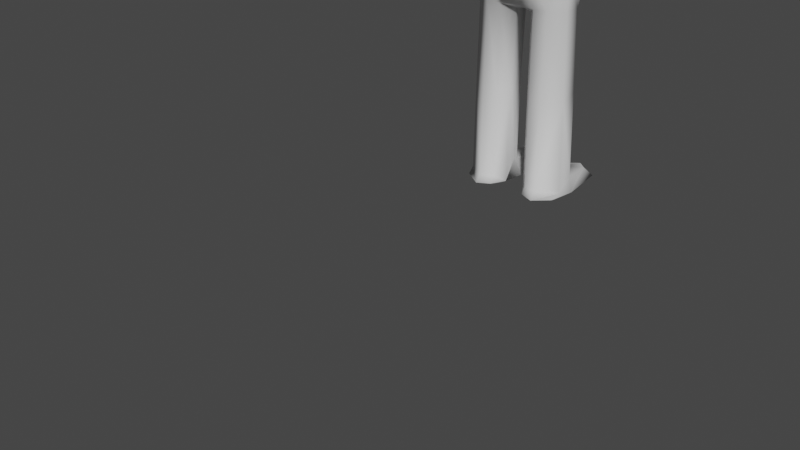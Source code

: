 # Source: flying_pajama_man.blend  (saved by Blender 2.92.15; exported with 4.5.12 LTS)
import bpy
from mathutils import Matrix  # noqa: F401  (used for matrix-valued properties, if any)

bpy.ops.wm.read_factory_settings(use_empty=True)
scene = bpy.context.scene
scene.name = 'Scene'

# ---- collections
col_collection = bpy.data.collections.new('Collection'); scene.collection.children.link(col_collection)

# ---- world
world_world = bpy.data.worlds.new('World'); scene.world = world_world
world_world.use_nodes = True; world_world.node_tree.nodes.clear()
_N = world_world.node_tree.nodes; _L = world_world.node_tree.links
n0 = _N.new('ShaderNodeOutputWorld'); n0.name = 'World Output'; n0.location = (300, 300)
n1 = _N.new('ShaderNodeBackground'); n1.name = 'Background'; n1.location = (10, 300)
n1.inputs[0].default_value = (0.05088, 0.05088, 0.05088, 1.0)
_L.new(n1.outputs[0], n0.inputs[0])
n0.is_active_output = True
world_world.color = (0.05088, 0.05088, 0.05088)
world_world.use_sun_shadow = False
world_world.sun_shadow_jitter_overblur = 0.0

# ---- meshes
me_mesh = bpy.data.meshes.new('Mesh')
me_mesh.from_pydata([(0.9236, 0.009561, 1.287), (0.9398, -0.03588, 1.222), (0.9407, 0.01949, 1.218), (0.873, -0.02568, 1.199), (0.8414, -0.03235, 1.271), (0.8344, 0.01449, 1.306), (0.7125, -0.02786, 1.277), (0.7077, 0.00993, 1.278), (0.7222, 0.02168, 1.224), (0.7087, 0.007867, 1.197), (0.7146, -0.02508, 1.197), (0.7264, -0.03987, 1.223), (0.4788, -0.03031, 1.167), (0.4868, -0.06808, 1.224), (0.473, 0.03143, 1.166), (0.4903, -0.05977, 1.27), (0.492, -0.02576, 1.306), (0.4893, 0.02684, 1.306), (0.2282, 0.07886, 1.219), (0.2529, -0.02829, 1.167), (0.2485, -0.06717, 1.225), (0.18, -0.05641, 1.173), (0.2418, -0.06033, 1.276), (0.07665, -0.01508, 1.329), (0.07468, 0.02846, 1.319), (0.229, 0.05587, 1.277), (0.05195, -0.05888, 1.334), (0.03585, -0.03683, 1.383), (0.05757, -0.01063, 1.382), (0.07013, 0.1067, 1.387), (0.01875, 0.02891, 1.37), (0.03167, -0.02164, 0.6767), (0.0682, -0.06853, 0.6998), (0.06275, -0.1522, 1.15), (0.03591, -0.1367, 1.264), (0.07423, 0.186, 1.447), (0.1247, 0.1351, 1.445), (0.1249, 0.0596, 1.426), (0.1876, 0.09175, 1.571), (0.1018, 0.1916, 1.58), (0.09985, 0.1914, 1.643), (0.1046, 0.1625, 1.697), (0.06934, 0.1291, 1.745), (0.1072, 0.05411, 1.762), (0.1095, -0.05514, 1.758), (0.1005, -0.133, 1.725), (0.08961, -0.1855, 1.663), (0.09057, -0.1916, 1.566), (0.13, -0.1384, 1.522), (0.08324, -0.1163, 1.458), (0.1831, -0.01178, 1.515), (0.1904, 0.08367, 1.645), (0.1757, 0.05556, 1.694), (0.1746, -0.058, 1.691), (0.2083, -0.00761, 1.615), (0.179, -0.1106, 1.613), (0.1558, -0.08914, 1.507), (0.05491, -0.1469, 1.463), (0.1142, -0.07299, 1.288), (0.1393, -0.09239, 1.223), (0.115, -0.1301, 1.15), (0.1701, -0.08634, 1.025), (0.1551, -0.09773, 0.8801), (0.1059, -0.1239, 0.7875), (0.03551, 0.002553, 0.3781), (0.2171, 0.009745, 0.8265), (0.1996, -0.06118, 0.8308), (0.1962, -0.03955, 0.9213), (0.1868, 0.01974, 0.932), (0.1824, -0.004298, 1.042), (0.1768, 0.03939, 1.037), (0.1881, -0.04798, 1.047), (0.1009, 0.09067, 1.201), (0.1268, 0.09108, 1.088), (0.1032, 0.1043, 0.9361), (0.1046, 0.1278, 0.8251), (0.1776, 0.08019, 0.8239), (0.04853, 0.05382, 0.3779), (0.1162, 0.05323, 0.7029), (0.1809, 0.03533, 0.7016), (0.05159, 0.07114, 0.7043), (0.1248, 0.07704, 0.08056), (0.06605, 0.08301, 0.05815), (0.122, 0.2428, 0.0365), (0.06407, 0.2079, 0.03434), (0.1229, 0.266, 0.008294), (0.1266, 0.22, -0.00529), (0.07253, 0.1757, -0.005925), (0.1208, -0.0042, -0.01408), (0.06227, -0.007158, -0.00928), (0.1224, -0.1007, 0.003587), (0.0712, -0.08248, 0.007608), (0.1213, -0.07885, 0.03231), (0.07046, -0.06216, 0.0328), (0.1248, -0.06918, 0.7066), (0.1811, -0.03165, 0.7074), (0.1943, -0.02466, 0.02559), (0.1105, 0.09011, 0.3917), (0.1741, 0.079, 0.05409), (0.0393, 0.02636, 0.08419), (0.03911, -0.02586, 0.009194), (0.1856, -0.06017, 0.009332), (0.1758, -0.009071, -0.007664), (0.2057, 0.04725, 0.009021), (0.1814, 0.2377, 0.003848), (0.1485, 0.2221, 0.03388), (0.02626, 0.05641, 0.008904), (0.05833, 0.2835, 0.00753), (0.238, 0.03624, 1.169), (0.5037, 0.0694, 1.226), (0.4893, 0.06238, 1.277), (0.8651, 0.008127, 1.193), (0.0, 0.1158, 1.371), (0.0, 0.0229, 1.337), (0.0, 0.0845, 1.265), (0.0, 0.1287, 1.129), (0.0, 0.1307, 0.9273), (0.0, 0.1456, 0.843), (0.0, 0.1325, 0.7488), (0.0, 0.08147, 0.6832), (0.0, 0.04497, 0.6737), (0.0, -0.06337, 0.7038), (0.0, -0.1472, 0.7792), (0.0, -0.136, 1.016), (0.0, -0.1612, 1.189), (0.0, -0.126, 1.282), (0.0, 0.1929, 1.424), (0.0, 0.2184, 1.525), (0.0, 0.1161, 1.77), (0.0, 0.1902, 1.707), (0.0, 0.2239, 1.63), (0.0, 0.0005114, 1.795), (0.0, -0.1134, 1.768), (0.0, -0.1853, 1.704), (0.0, -0.2195, 1.62), (0.0, -0.1797, 1.46), (0.0, -0.05813, 1.381), (0.0, 0.02891, 1.36), (0.0, -0.07373, 1.34), (0.2371, 0.02783, 1.314), (0.2429, -0.01935, 1.32), (0.1775, 0.05719, 0.3901), (0.1883, -0.02786, 0.3783), (0.1229, -0.07433, 0.374), (0.06938, -0.0652, 0.3772), (0.03508, -0.02358, 0.3779), (0.04289, 0.184, 1.502), (0.0, 0.216, 1.578), (0.0, 0.2567, 1.502), (0.0, 0.1944, 1.486)], [], [(38, 50, 37, 36), (4, 11, 1), (105, 104, 86, 85), (111, 3, 10, 9), (11, 6, 15, 13), (19, 20, 21), (50, 54, 55, 56), (44, 131, 132, 45), (74, 116, 115), (118, 80, 119), (120, 31, 121), (71, 61, 62, 67), (94, 95, 66, 63), (60, 33, 123, 61), (39, 38, 36, 35), (55, 54, 53), (74, 75, 117, 116), (55, 48, 56), (12, 19, 108, 14), (40, 51, 38, 39), (79, 78, 75, 76), (73, 70, 74), (138, 26, 27, 136), (109, 8, 9, 14), (121, 32, 63, 122), (43, 131, 44), (115, 72, 73, 74), (110, 25, 139, 17), (23, 26, 34, 58), (90, 88, 102, 101), (9, 10, 12, 14), (7, 17, 16, 6), (47, 46, 133, 134), (59, 34, 33, 60), (110, 7, 8, 109), (96, 92, 90, 101), (58, 34, 59), (76, 75, 74, 68), (94, 63, 32), (140, 23, 58, 22), (5, 7, 6, 4), (67, 68, 70, 69), (59, 20, 22, 58), (19, 69, 70, 108), (47, 57, 49, 48), (85, 86, 87, 107), (18, 109, 14, 108), (47, 48, 55, 46), (88, 89, 87), (11, 13, 12, 10), (88, 90, 91, 89), (32, 31, 145, 144), (94, 32, 144, 143), (94, 143, 142, 95), (142, 141, 79, 95), (97, 78, 79, 141), (31, 64, 145), (80, 78, 97, 77), (104, 103, 102), (93, 100, 91), (28, 27, 26, 23), (100, 89, 91), (107, 89, 106), (45, 46, 55, 53), (65, 79, 76), (101, 102, 103, 96), (65, 76, 68), (68, 74, 70), (21, 71, 69, 19), (72, 108, 73), (67, 62, 66), (128, 131, 43, 42), (60, 21, 59), (54, 50, 38, 51), (79, 65, 66, 95), (25, 72, 114, 24), (24, 114, 113), (29, 37, 28), (49, 57, 27), (99, 106, 89, 100), (73, 108, 70), (20, 59, 21), (21, 60, 61, 71), (92, 93, 91, 90), (126, 35, 29, 112), (28, 37, 49), (81, 98, 105, 83), (65, 68, 67, 66), (5, 8, 7), (110, 109, 18, 25), (140, 139, 24, 23), (11, 10, 3), (123, 122, 63, 62), (8, 2, 111), (6, 16, 15), (129, 41, 40, 130), (25, 18, 72), (18, 108, 72), (2, 1, 3, 111), (52, 53, 54, 51), (130, 40, 39, 127), (35, 36, 29), (15, 22, 20, 13), (13, 20, 19, 12), (42, 41, 129), (42, 129, 128), (52, 41, 42, 43), (112, 28, 30), (114, 72, 115), (34, 124, 33), (0, 5, 4, 1), (66, 62, 63), (103, 105, 98), (45, 132, 133, 46), (105, 85, 83), (47, 134, 135, 57), (84, 107, 82), (107, 106, 82), (39, 35, 126, 127), (124, 123, 33), (2, 0, 1), (3, 1, 11), (52, 43, 44, 53), (28, 49, 27), (113, 137, 30), (120, 80, 31), (56, 48, 49), (37, 50, 56), (75, 80, 118, 117), (51, 40, 41, 52), (83, 84, 82, 81), (107, 84, 83, 85), (61, 123, 62), (64, 77, 82, 99), (77, 97, 81, 82), (87, 86, 88), (97, 141, 98, 81), (78, 80, 75), (103, 98, 96), (104, 105, 103), (99, 82, 106), (107, 87, 89), (22, 15, 16, 140), (113, 23, 24), (8, 111, 9), (7, 110, 17), (5, 0, 2), (5, 2, 8), (4, 6, 11), (69, 71, 67), (36, 37, 29), (53, 44, 45), (112, 29, 28), (17, 139, 140, 16), (93, 144, 145, 100), (86, 104, 88), (104, 102, 88), (98, 141, 142, 96), (57, 135, 136, 27), (125, 34, 26, 138), (34, 125, 124), (31, 32, 121), (80, 120, 119), (30, 137, 112), (139, 25, 24), (23, 113, 30, 28), (143, 144, 93, 92), (142, 143, 92, 96), (31, 80, 77, 64), (145, 64, 99, 100), (49, 37, 56), (148, 146, 147), (146, 148, 149)])
me_mesh.polygons.foreach_set('use_smooth', [True] * 173)
_uv = me_mesh.uv_layers.new(name='UVMap')
_uv.uv.foreach_set('vector', [0.0, 0.0, 0.0, 0.0, 0.0, 0.0, 0.0, 0.0, 0.0, 0.0, 0.0, 0.0, 0.0, 0.0, 0.0, 0.0, 0.0, 0.0, 0.0, 0.0, 0.0, 0.0, 0.0, 0.0, 0.0, 0.0, 0.0, 0.0, 0.0, 0.0, 0.0, 0.0, 0.0, 0.0, 0.0, 0.0, 0.0, 0.0, 0.0, 0.0, 0.0, 0.0, 0.0, 0.0, 0.0, 0.0, 0.0, 0.0, 0.0, 0.0, 0.0, 0.0, 0.0, 0.0, 0.0, 0.0, 0.0, 0.0, 0.0, 0.0, 0.0, 0.0, 0.0, 0.0, 0.0, 0.0, 0.0, 0.0, 0.0, 0.0, 0.0, 0.0, 0.0, 0.0, 0.0, 0.0, 0.0, 0.0, 0.0, 0.0, 0.0, 0.0, 0.0, 0.0, 0.0, 0.0, 0.0, 0.0, 0.0, 0.0, 0.0, 0.0, 0.0, 0.0, 0.0, 0.0, 0.0, 0.0, 0.0, 0.0, 0.0, 0.0, 0.0, 0.0, 0.0, 0.0, 0.0, 0.0, 0.0, 0.0, 0.0, 0.0, 0.0, 0.0, 0.0, 0.0, 0.0, 0.0, 0.0, 0.0, 0.0, 0.0, 0.0, 0.0, 0.0, 0.0, 0.0, 0.0, 0.0, 0.0, 0.0, 0.0, 0.0, 0.0, 0.0, 0.0, 0.0, 0.0, 0.0, 0.0, 0.0, 0.0, 0.0, 0.0, 0.0, 0.0, 0.0, 0.0, 0.0, 0.0, 0.0, 0.0, 0.0, 0.0, 0.0, 0.0, 0.0, 0.0, 0.0, 0.0, 0.0, 0.0, 0.0, 0.0, 0.0, 0.0, 0.0, 0.0, 0.0, 0.0, 0.0, 0.0, 0.0, 0.0, 0.0, 0.0, 0.0, 0.0, 0.0, 0.0, 0.0, 0.0, 0.0, 0.0, 0.0, 0.0, 0.0, 0.0, 0.0, 0.0, 0.0, 0.0, 0.0, 0.0, 0.0, 0.0, 0.0, 0.0, 0.0, 0.0, 0.0, 0.0, 0.0, 0.0, 0.0, 0.0, 0.0, 0.0, 0.0, 0.0, 0.0, 0.0, 0.0, 0.0, 0.0, 0.0, 0.0, 0.0, 0.0, 0.0, 0.0, 0.0, 0.0, 0.0, 0.0, 0.0, 0.0, 0.0, 0.0, 0.0, 0.0, 0.0, 0.0, 0.0, 0.0, 0.0, 0.0, 0.0, 0.0, 0.0, 0.0, 0.0, 0.0, 0.0, 0.0, 0.0, 0.0, 0.0, 0.0, 0.0, 0.0, 0.0, 0.0, 0.0, 0.0, 0.0, 0.0, 0.0, 0.0, 0.0, 0.0, 0.0, 0.0, 0.0, 0.0, 0.0, 0.0, 0.0, 0.0, 0.0, 0.0, 0.0, 0.0, 0.0, 0.0, 0.0, 0.0, 0.0, 0.0, 0.0, 0.0, 0.0, 0.0, 0.0, 0.0, 0.0, 0.0, 0.0, 0.0, 0.0, 0.0, 0.0, 0.0, 0.0, 0.0, 0.0, 0.0, 0.0, 0.0, 0.0, 0.0, 0.0, 0.0, 0.0, 0.0, 0.0, 0.0, 0.0, 0.0, 0.0, 0.0, 0.0, 0.0, 0.0, 0.0, 0.0, 0.0, 0.0, 0.0, 0.0, 0.0, 0.0, 0.0, 0.0, 0.0, 0.0, 0.0, 0.0, 0.0, 0.0, 0.0, 0.0, 0.0, 0.0, 0.0, 0.0, 0.0, 0.0, 0.0, 0.0, 0.0, 0.0, 0.0, 0.0, 0.0, 0.0, 0.0, 0.0, 0.0, 0.0, 0.0, 0.0, 0.0, 0.0, 0.0, 0.0, 0.0, 0.0, 0.0, 0.0, 0.0, 0.0, 0.0, 0.0, 0.0, 0.0, 0.0, 0.0, 0.0, 0.0, 0.0, 0.0, 0.0, 0.0, 0.0, 0.0, 0.0, 0.0, 0.0, 0.0, 0.0, 0.0, 0.0, 0.0, 0.0, 0.0, 0.0, 0.0, 0.0, 0.0, 0.0, 0.0, 0.0, 0.0, 0.0, 0.0, 0.0, 0.0, 0.0, 0.0, 0.0, 0.0, 0.0, 0.0, 0.0, 0.0, 0.0, 0.0, 0.0, 0.0, 0.0, 0.0, 0.0, 0.0, 0.0, 0.0, 0.0, 0.0, 0.0, 0.0, 0.0, 0.0, 0.0, 0.0, 0.0, 0.0, 0.0, 0.0, 0.0, 0.0, 0.0, 0.0, 0.0, 0.0, 0.0, 0.0, 0.0, 0.0, 0.0, 0.0, 0.0, 0.0, 0.0, 0.0, 0.0, 0.0, 0.0, 0.0, 0.0, 0.0, 0.0, 0.0, 0.0, 0.0, 0.0, 0.0, 0.0, 0.0, 0.0, 0.0, 0.0, 0.0, 0.0, 0.0, 0.0, 0.0, 0.0, 0.0, 0.0, 0.0, 0.0, 0.0, 0.0, 0.0, 0.0, 0.0, 0.0, 0.0, 0.0, 0.0, 0.0, 0.0, 0.0, 0.0, 0.0, 0.0, 0.0, 0.0, 0.0, 0.0, 0.0, 0.0, 0.0, 0.0, 0.0, 0.0, 0.0, 0.0, 0.0, 0.0, 0.0, 0.0, 0.0, 0.0, 0.0, 0.0, 0.0, 0.0, 0.0, 0.0, 0.0, 0.0, 0.0, 0.0, 0.0, 0.0, 0.0, 0.0, 0.0, 0.0, 0.0, 0.0, 0.0, 0.0, 0.0, 0.0, 0.0, 0.0, 0.0, 0.0, 0.0, 0.0, 0.0, 0.0, 0.0, 0.0, 0.0, 0.0, 0.0, 0.0, 0.0, 0.0, 0.0, 0.0, 0.0, 0.0, 0.0, 0.0, 0.0, 0.0, 0.0, 0.0, 0.0, 0.0, 0.0, 0.0, 0.0, 0.0, 0.0, 0.0, 0.0, 0.0, 0.0, 0.0, 0.0, 0.0, 0.0, 0.0, 0.0, 0.0, 0.0, 0.0, 0.0, 0.0, 0.0, 0.0, 0.0, 0.0, 0.0, 0.0, 0.0, 0.0, 0.0, 0.0, 0.0, 0.0, 0.0, 0.0, 0.0, 0.0, 0.0, 0.0, 0.0, 0.0, 0.0, 0.0, 0.0, 0.0, 0.0, 0.0, 0.0, 0.0, 0.0, 0.0, 0.0, 0.0, 0.0, 0.0, 0.0, 0.0, 0.0, 0.0, 0.0, 0.0, 0.0, 0.0, 0.0, 0.0, 0.0, 0.0, 0.0, 0.0, 0.0, 0.0, 0.0, 0.0, 0.0, 0.0, 0.0, 0.0, 0.0, 0.0, 0.0, 0.0, 0.0, 0.0, 0.0, 0.0, 0.0, 0.0, 0.0, 0.0, 0.0, 0.0, 0.0, 0.0, 0.0, 0.0, 0.0, 0.0, 0.0, 0.0, 0.0, 0.0, 0.0, 0.0, 0.0, 0.0, 0.0, 0.0, 0.0, 0.0, 0.0, 0.0, 0.0, 0.0, 0.0, 0.0, 0.0, 0.0, 0.0, 0.0, 0.0, 0.0, 0.0, 0.0, 0.0, 0.0, 0.0, 0.0, 0.0, 0.0, 0.0, 0.0, 0.0, 0.0, 0.0, 0.0, 0.0, 0.0, 0.0, 0.0, 0.0, 0.0, 0.0, 0.0, 0.0, 0.0, 0.0, 0.0, 0.0, 0.0, 0.0, 0.0, 0.0, 0.0, 0.0, 0.0, 0.0, 0.0, 0.0, 0.0, 0.0, 0.0, 0.0, 0.0, 0.0, 0.0, 0.0, 0.0, 0.0, 0.0, 0.0, 0.0, 0.0, 0.0, 0.0, 0.0, 0.0, 0.0, 0.0, 0.0, 0.0, 0.0, 0.0, 0.0, 0.0, 0.0, 0.0, 0.0, 0.0, 0.0, 0.0, 0.0, 0.0, 0.0, 0.0, 0.0, 0.0, 0.0, 0.0, 0.0, 0.0, 0.0, 0.0, 0.0, 0.0, 0.0, 0.0, 0.0, 0.0, 0.0, 0.0, 0.0, 0.0, 0.0, 0.0, 0.0, 0.0, 0.0, 0.0, 0.0, 0.0, 0.0, 0.0, 0.0, 0.0, 0.0, 0.0, 0.0, 0.0, 0.0, 0.0, 0.0, 0.0, 0.0, 0.0, 0.0, 0.0, 0.0, 0.0, 0.0, 0.0, 0.0, 0.0, 0.0, 0.0, 0.0, 0.0, 0.0, 0.0, 0.0, 0.0, 0.0, 0.0, 0.0, 0.0, 0.0, 0.0, 0.0, 0.0, 0.0, 0.0, 0.0, 0.0, 0.0, 0.0, 0.0, 0.0, 0.0, 0.0, 0.0, 0.0, 0.0, 0.0, 0.0, 0.0, 0.0, 0.0, 0.0, 0.0, 0.0, 0.0, 0.0, 0.0, 0.0, 0.0, 0.0, 0.0, 0.0, 0.0, 0.0, 0.0, 0.0, 0.0, 0.0, 0.0, 0.0, 0.0, 0.0, 0.0, 0.0, 0.0, 0.0, 0.0, 0.0, 0.0, 0.0, 0.0, 0.0, 0.0, 0.0, 0.0, 0.0, 0.0, 0.0, 0.0, 0.0, 0.0, 0.0, 0.0, 0.0, 0.0, 0.0, 0.0, 0.0, 0.0, 0.0, 0.0, 0.0, 0.0, 0.0, 0.0, 0.0, 0.0, 0.0, 0.0, 0.0, 0.0, 0.0, 0.0, 0.0, 0.0, 0.0, 0.0, 0.0, 0.0, 0.0, 0.0, 0.0, 0.0, 0.0, 0.0, 0.0, 0.0, 0.0, 0.0, 0.0, 0.0, 0.0, 0.0, 0.0, 0.0, 0.0, 0.0, 0.0, 0.0, 0.0, 0.0, 0.0, 0.0, 0.0, 0.0, 0.0, 0.0, 0.0, 0.0, 0.0, 0.0, 0.0, 0.0, 0.0, 0.0, 0.0, 0.0, 0.0, 0.0, 0.0, 0.0, 0.0, 0.0, 0.0, 0.0, 0.0, 0.0, 0.0, 0.0, 0.0, 0.0, 0.0, 0.0, 0.0, 0.0, 0.0, 0.0, 0.0, 0.0, 0.0, 0.0, 0.0, 0.0, 0.0, 0.0, 0.0, 0.0, 0.0, 0.0, 0.0, 0.0, 0.0, 0.0, 0.0, 0.0, 0.0, 0.0, 0.0, 0.0, 0.0, 0.0, 0.0, 0.0, 0.0, 0.0, 0.0, 0.0, 0.0, 0.0, 0.0, 0.0, 0.0, 0.0, 0.0, 0.0, 0.0, 0.0, 0.0, 0.0, 0.0, 0.0, 0.0, 0.0, 0.0, 0.0, 0.0, 0.0, 0.0, 0.0, 0.0, 0.0, 0.0, 0.0, 0.0, 0.0, 0.0, 0.0, 0.0, 0.0, 0.0, 0.0, 0.0, 0.0, 0.0, 0.0, 0.0, 0.0, 0.0, 0.0, 0.0, 0.0, 0.0, 0.0, 0.0, 0.0, 0.0, 0.0, 0.0, 0.0, 0.0, 0.0, 0.0, 0.0, 0.0, 0.0, 0.0, 0.0, 0.0, 0.0, 0.0, 0.0, 0.0, 0.0, 0.0, 0.0, 0.0, 0.0, 0.0, 0.0, 0.0, 0.0, 0.0, 0.0, 0.0, 0.0, 0.0, 0.0, 0.0, 0.0, 0.0, 0.0, 0.0, 0.0, 0.0, 0.0, 0.0, 0.0, 0.0, 0.0, 0.0, 0.0, 0.0, 0.0, 0.0, 0.0, 0.0, 0.0, 0.0, 0.0, 0.0, 0.0, 0.0, 0.0, 0.0, 0.0, 0.0, 0.0, 0.0, 0.0, 0.0, 0.0, 0.0, 0.0, 0.0, 0.0, 0.0, 0.0, 0.0, 0.0, 0.0, 0.0, 0.0, 0.0, 0.0, 0.0, 0.0, 0.0, 0.0, 0.0, 0.0, 0.0, 0.0, 0.0, 0.0, 0.0, 0.0, 0.0, 0.0, 0.0, 0.0, 0.0, 0.0, 0.0, 0.0, 0.0, 0.0, 0.0, 0.0, 0.0, 0.0, 0.0, 0.0, 0.0, 0.0, 0.0, 0.0, 0.0, 0.0, 0.0, 0.0, 0.0, 0.0, 0.0, 0.0, 0.0, 0.0, 0.0, 0.0, 0.0, 0.0, 0.0, 0.0, 0.0, 0.0, 0.0, 0.0, 0.0, 0.0, 0.0, 0.0, 0.0, 0.0, 0.0, 0.0, 0.0, 0.0, 0.0, 0.0, 0.0, 0.0, 0.0, 0.0, 0.0, 0.0, 0.0, 0.0, 0.0, 0.0, 0.0, 0.0, 0.0, 0.0, 0.0, 0.0, 0.0, 0.0, 0.0, 0.0, 0.0, 0.0, 0.0, 0.0, 0.0, 0.0, 0.0, 0.0, 0.0, 0.0, 0.0, 0.0, 0.0, 0.0, 0.5, 0.0, 0.8081, 0.3837, 0.5, 1.0, 0.8081, 0.3837, 0.5, 0.0, 0.0, 0.0])
_ca = me_mesh.color_attributes.new('Col', 'BYTE_COLOR', 'CORNER')
_ca.data.foreach_set('color', [0.3613, 0.1441, 0.04519, 1.0, 0.3419, 0.1384, 0.04374, 1.0, 0.3467, 0.1384, 0.04374, 1.0, 0.3564, 0.1441, 0.04519, 1.0, 0.3095, 0.1221, 0.0382, 1.0, 0.3613, 0.1441, 0.04519, 1.0, 0.3613, 0.1441, 0.04519, 1.0, 0.2346, 0.09531, 0.03071, 1.0, 0.2623, 0.107, 0.03434, 1.0, 0.2016, 0.08438, 0.02732, 1.0, 0.1845, 0.07619, 0.02416, 1.0, 0.3005, 0.1221, 0.0382, 1.0, 0.3613, 0.1441, 0.04519, 1.0, 0.3005, 0.1221, 0.0382, 1.0, 0.3005, 0.1221, 0.0382, 1.0, 0.04971, 0.1144, 1.0, 1.0, 0.04971, 0.1144, 1.0, 1.0, 0.2051, 0.2831, 0.7529, 1.0, 0.2122, 0.2874, 0.7529, 1.0, 0.2747, 0.3564, 0.6724, 1.0, 0.2086, 0.2874, 0.7529, 1.0, 0.2747, 0.3564, 0.6724, 1.0, 0.3419, 0.1384, 0.04374, 1.0, 0.2016, 0.08022, 0.02732, 1.0, 0.2016, 0.08022, 0.02732, 1.0, 0.3185, 0.1301, 0.04092, 1.0, 0.3663, 0.147, 0.04519, 1.0, 0.3613, 0.1441, 0.04519, 1.0, 0.3663, 0.147, 0.04519, 1.0, 0.3613, 0.1441, 0.04519, 1.0, 0.2542, 0.2874, 0.6105, 1.0, 0.2918, 0.3663, 0.6514, 1.0, 0.3515, 0.4233, 0.5776, 1.0, 0.3663, 0.4508, 0.552, 1.0, 0.3864, 0.4735, 0.5271, 1.0, 0.3663, 0.4508, 0.552, 1.0, 0.3968, 0.4793, 0.5149, 1.0, 0.3813, 0.4621, 0.5333, 1.0, 0.2747, 0.3515, 0.6724, 1.0, 0.2747, 0.3564, 0.6724, 1.0, 0.2918, 0.3712, 0.6514, 1.0, 0.2874, 0.3712, 0.6514, 1.0, 0.2918, 0.3663, 0.6514, 1.0, 0.3095, 0.3968, 0.624, 1.0, 0.314, 0.3813, 0.5972, 1.0, 0.2874, 0.3613, 0.6514, 1.0, 0.2918, 0.3663, 0.6445, 1.0, 0.2582, 0.3419, 0.6867, 1.0, 0.2831, 0.3613, 0.6584, 1.0, 0.3005, 0.3813, 0.6376, 1.0, 0.2918, 0.3712, 0.6514, 1.0, 0.3231, 0.1301, 0.04092, 1.0, 0.3613, 0.1441, 0.04519, 1.0, 0.3564, 0.1441, 0.04519, 1.0, 0.3564, 0.1441, 0.04519, 1.0, 0.2016, 0.08022, 0.02732, 1.0, 0.2016, 0.08022, 0.02732, 1.0, 0.3613, 0.1441, 0.04519, 1.0, 0.2542, 0.2874, 0.6105, 1.0, 0.2542, 0.3005, 0.6172, 1.0, 0.3005, 0.3613, 0.5711, 1.0, 0.2918, 0.3663, 0.6514, 1.0, 0.2016, 0.08022, 0.02732, 1.0, 0.3515, 0.1413, 0.04519, 1.0, 0.3185, 0.1301, 0.04092, 1.0, 0.3564, 0.4452, 0.5711, 1.0, 0.2747, 0.3564, 0.6724, 1.0, 0.4072, 0.4851, 0.521, 1.0, 0.4397, 0.521, 0.4793, 1.0, 0.3231, 0.1329, 0.04092, 1.0, 0.3613, 0.1441, 0.04519, 1.0, 0.3613, 0.1441, 0.04519, 1.0, 0.3231, 0.1301, 0.04092, 1.0, 0.3278, 0.3864, 0.5583, 1.0, 0.3515, 0.4179, 0.5457, 1.0, 0.2542, 0.3005, 0.6172, 1.0, 0.2542, 0.2874, 0.6105, 1.0, 0.2918, 0.3467, 0.6038, 1.0, 0.2918, 0.3467, 0.6038, 1.0, 0.2542, 0.2874, 0.6105, 1.0, 0.3005, 0.3813, 0.6376, 1.0, 0.3005, 0.3813, 0.6376, 1.0, 0.3185, 0.159, 0.1559, 1.0, 0.305, 0.1779, 0.2195, 1.0, 0.4397, 0.521, 0.4793, 1.0, 0.04971, 0.1144, 1.0, 1.0, 0.04971, 0.1144, 1.0, 1.0, 0.4397, 0.521, 0.4793, 1.0, 0.2747, 0.3515, 0.6724, 1.0, 0.3185, 0.3968, 0.6172, 1.0, 0.2918, 0.3663, 0.6445, 1.0, 0.2874, 0.3712, 0.6514, 1.0, 0.3613, 0.1441, 0.04519, 1.0, 0.3613, 0.1441, 0.04519, 1.0, 0.3663, 0.147, 0.04519, 1.0, 0.3515, 0.4233, 0.5776, 1.0, 0.3515, 0.4233, 0.5776, 1.0, 0.2918, 0.3467, 0.6038, 1.0, 0.2542, 0.2874, 0.6105, 1.0, 0.3231, 0.402, 0.6105, 1.0, 0.107, 0.1714, 0.8963, 1.0, 0.1441, 0.1946, 0.8308, 1.0, 0.0999, 0.1651, 0.9131, 1.0, 0.3005, 0.3813, 0.6376, 1.0, 0.3005, 0.3813, 0.6376, 1.0, 0.305, 0.3864, 0.624, 1.0, 0.305, 0.3864, 0.624, 1.0, 0.3613, 0.1441, 0.04519, 1.0, 0.3663, 0.1441, 0.04519, 1.0, 0.3663, 0.147, 0.04519, 1.0, 0.3613, 0.1441, 0.04519, 1.0, 0.04971, 0.1144, 1.0, 1.0, 0.04971, 0.1144, 1.0, 1.0, 0.3564, 0.4452, 0.5711, 1.0, 0.4397, 0.521, 0.4793, 1.0, 0.04971, 0.1144, 1.0, 1.0, 0.0999, 0.1651, 0.9131, 1.0, 0.1529, 0.227, 0.8308, 1.0, 0.04971, 0.1144, 1.0, 1.0, 0.3564, 0.1413, 0.04519, 1.0, 0.3564, 0.1441, 0.04519, 1.0, 0.3564, 0.1413, 0.04519, 1.0, 0.3515, 0.1413, 0.04519, 1.0, 0.2086, 0.2874, 0.7529, 1.0, 0.305, 0.3864, 0.624, 1.0, 0.2831, 0.3613, 0.6584, 1.0, 0.2582, 0.3419, 0.6867, 1.0, 0.3231, 0.402, 0.6105, 1.0, 0.04971, 0.1144, 1.0, 1.0, 0.04971, 0.1144, 1.0, 1.0, 0.4397, 0.521, 0.4793, 1.0, 0.3613, 0.1441, 0.04519, 1.0, 0.3515, 0.1441, 0.06301, 1.0, 0.3613, 0.1441, 0.04519, 1.0, 0.3613, 0.1441, 0.04519, 1.0, 0.305, 0.3864, 0.624, 1.0, 0.305, 0.3864, 0.624, 1.0, 0.2086, 0.2874, 0.7529, 1.0, 0.2542, 0.2874, 0.6105, 1.0, 0.2542, 0.3005, 0.6172, 1.0, 0.2542, 0.2874, 0.6105, 1.0, 0.2918, 0.3515, 0.6172, 1.0, 0.3095, 0.3968, 0.624, 1.0, 0.2918, 0.3663, 0.6445, 1.0, 0.3185, 0.3968, 0.6172, 1.0, 0.2016, 0.2789, 0.7682, 1.0, 0.3005, 0.3813, 0.6376, 1.0, 0.305, 0.3864, 0.624, 1.0, 0.2122, 0.2918, 0.7454, 1.0, 0.305, 0.1221, 0.0382, 1.0, 0.314, 0.1248, 0.04092, 1.0, 0.3185, 0.1274, 0.04092, 1.0, 0.3095, 0.1221, 0.0382, 1.0, 0.2918, 0.3663, 0.6514, 1.0, 0.2918, 0.3515, 0.6172, 1.0, 0.2918, 0.3467, 0.6038, 1.0, 0.2705, 0.3467, 0.6724, 1.0, 0.2086, 0.2874, 0.7529, 1.0, 0.2086, 0.2874, 0.7529, 1.0, 0.2122, 0.2918, 0.7454, 1.0, 0.305, 0.3864, 0.624, 1.0, 0.2747, 0.3564, 0.6724, 1.0, 0.2705, 0.3467, 0.6724, 1.0, 0.2918, 0.3467, 0.6038, 1.0, 0.4072, 0.4851, 0.521, 1.0, 0.3564, 0.1413, 0.04519, 1.0, 0.3515, 0.1413, 0.04519, 1.0, 0.3564, 0.1413, 0.04519, 1.0, 0.3515, 0.1413, 0.04519, 1.0, 0.1845, 0.07619, 0.02416, 1.0, 0.2016, 0.08438, 0.02732, 1.0, 0.2086, 0.08438, 0.02732, 1.0, 0.1878, 0.07619, 0.02519, 1.0, 0.3231, 0.402, 0.6105, 1.0, 0.4397, 0.521, 0.4793, 1.0, 0.4397, 0.521, 0.4793, 1.0, 0.4072, 0.4851, 0.521, 1.0, 0.3564, 0.1413, 0.04519, 1.0, 0.3515, 0.1413, 0.04519, 1.0, 0.2016, 0.08022, 0.02732, 1.0, 0.3564, 0.1441, 0.04519, 1.0, 0.3663, 0.1441, 0.04519, 1.0, 0.3372, 0.1356, 0.04231, 1.0, 0.2086, 0.08438, 0.02732, 1.0, 0.04971, 0.1144, 1.0, 1.0, 0.2122, 0.2874, 0.7529, 1.0, 0.3564, 0.4452, 0.5711, 1.0, 0.04971, 0.1144, 1.0, 1.0, 0.3663, 0.1441, 0.04519, 1.0, 0.3613, 0.1441, 0.04519, 1.0, 0.3613, 0.1441, 0.04519, 1.0, 0.3372, 0.1356, 0.04231, 1.0, 0.3185, 0.3968, 0.6172, 1.0, 0.3813, 0.4621, 0.5333, 1.0, 0.3663, 0.4452, 0.552, 1.0, 0.402, 0.4851, 0.5089, 1.0, 0.3095, 0.3968, 0.624, 1.0, 0.3185, 0.3968, 0.6172, 1.0, 0.402, 0.4851, 0.5089, 1.0, 0.3467, 0.4179, 0.5841, 1.0, 0.3095, 0.3968, 0.624, 1.0, 0.3467, 0.4179, 0.5841, 1.0, 0.3813, 0.4621, 0.5333, 1.0, 0.314, 0.3813, 0.5972, 1.0, 0.3813, 0.4621, 0.5333, 1.0, 0.3613, 0.4287, 0.5333, 1.0, 0.3278, 0.3864, 0.5583, 1.0, 0.314, 0.3813, 0.5972, 1.0, 0.4179, 0.5029, 0.491, 1.0, 0.3515, 0.4179, 0.5457, 1.0, 0.3278, 0.3864, 0.5583, 1.0, 0.3613, 0.4287, 0.5333, 1.0, 0.3813, 0.4621, 0.5333, 1.0, 0.402, 0.4851, 0.5089, 1.0, 0.3663, 0.4452, 0.552, 1.0, 0.3864, 0.4735, 0.5271, 1.0, 0.3515, 0.4179, 0.5457, 1.0, 0.4179, 0.5029, 0.491, 1.0, 0.4125, 0.4969, 0.4969, 1.0, 0.2623, 0.107, 0.03434, 1.0, 0.3613, 0.1441, 0.04519, 1.0, 0.3663, 0.147, 0.04519, 1.0, 0.3515, 0.1441, 0.07036, 1.0, 0.3712, 0.147, 0.04519, 1.0, 0.3613, 0.1441, 0.04519, 1.0, 0.3419, 0.1441, 0.0865, 1.0, 0.3185, 0.159, 0.1559, 1.0, 0.3005, 0.3813, 0.6376, 1.0, 0.3005, 0.3813, 0.6376, 1.0, 0.3712, 0.147, 0.04519, 1.0, 0.3372, 0.1356, 0.04231, 1.0, 0.3613, 0.1441, 0.04519, 1.0, 0.1878, 0.07619, 0.02519, 1.0, 0.3372, 0.1356, 0.04231, 1.0, 0.2462, 0.0999, 0.0319, 1.0, 0.3613, 0.1441, 0.04519, 1.0, 0.3564, 0.1441, 0.04519, 1.0, 0.2016, 0.08022, 0.02732, 1.0, 0.3613, 0.1441, 0.04519, 1.0, 0.2874, 0.3467, 0.624, 1.0, 0.3278, 0.3864, 0.5583, 1.0, 0.2542, 0.2874, 0.6105, 1.0, 0.3613, 0.1441, 0.04519, 1.0, 0.3663, 0.147, 0.04519, 1.0, 0.3613, 0.1441, 0.04519, 1.0, 0.3613, 0.1441, 0.04519, 1.0, 0.2874, 0.3467, 0.624, 1.0, 0.2542, 0.2874, 0.6105, 1.0, 0.2918, 0.3515, 0.6172, 1.0, 0.2918, 0.3515, 0.6172, 1.0, 0.2542, 0.2874, 0.6105, 1.0, 0.2918, 0.3467, 0.6038, 1.0, 0.2747, 0.3564, 0.6724, 1.0, 0.2747, 0.3564, 0.6724, 1.0, 0.2705, 0.3467, 0.6724, 1.0, 0.2747, 0.3564, 0.6724, 1.0, 0.3515, 0.4233, 0.5776, 1.0, 0.4072, 0.4851, 0.521, 1.0, 0.2918, 0.3467, 0.6038, 1.0, 0.2918, 0.3663, 0.6514, 1.0, 0.2874, 0.3712, 0.6514, 1.0, 0.2874, 0.3613, 0.6514, 1.0, 0.3613, 0.1441, 0.04519, 1.0, 0.3613, 0.1441, 0.04519, 1.0, 0.3613, 0.1441, 0.04519, 1.0, 0.3613, 0.1441, 0.04519, 1.0, 0.2582, 0.3419, 0.6867, 1.0, 0.2747, 0.3564, 0.6724, 1.0, 0.2086, 0.2874, 0.7529, 1.0, 0.2016, 0.08022, 0.02732, 1.0, 0.3419, 0.1384, 0.04374, 1.0, 0.3613, 0.1441, 0.04519, 1.0, 0.3613, 0.1441, 0.04519, 1.0, 0.3278, 0.3864, 0.5583, 1.0, 0.2874, 0.3467, 0.624, 1.0, 0.2874, 0.3613, 0.6514, 1.0, 0.314, 0.3813, 0.5972, 1.0, 0.107, 0.1714, 0.8963, 1.0, 0.3515, 0.4233, 0.5776, 1.0, 0.1651, 0.2159, 0.7758, 1.0, 0.1651, 0.1651, 0.6376, 1.0, 0.1651, 0.1651, 0.6376, 1.0, 0.1651, 0.2159, 0.7758, 1.0, 0.159, 0.1384, 0.5972, 1.0, 0.3467, 0.1384, 0.04374, 1.0, 0.3467, 0.1384, 0.04374, 1.0, 0.3419, 0.1441, 0.0865, 1.0, 0.3564, 0.1413, 0.04519, 1.0, 0.3515, 0.1413, 0.04519, 1.0, 0.3185, 0.159, 0.1559, 1.0, 0.2961, 0.1746, 0.1195, 1.0, 0.2462, 0.0999, 0.0319, 1.0, 0.3372, 0.1356, 0.04231, 1.0, 0.3712, 0.147, 0.04519, 1.0, 0.2918, 0.3467, 0.6038, 1.0, 0.4072, 0.4851, 0.521, 1.0, 0.2918, 0.3467, 0.6038, 1.0, 0.2086, 0.2874, 0.7529, 1.0, 0.2086, 0.2874, 0.7529, 1.0, 0.2747, 0.3564, 0.6724, 1.0, 0.2747, 0.3564, 0.6724, 1.0, 0.2582, 0.3419, 0.6867, 1.0, 0.2918, 0.3712, 0.6514, 1.0, 0.2747, 0.3564, 0.6724, 1.0, 0.3515, 0.1441, 0.06301, 1.0, 0.3515, 0.1441, 0.07036, 1.0, 0.3613, 0.1441, 0.04519, 1.0, 0.3613, 0.1441, 0.04519, 1.0, 0.3515, 0.1384, 0.04374, 1.0, 0.3564, 0.1441, 0.04519, 1.0, 0.3467, 0.1384, 0.04374, 1.0, 0.3467, 0.1384, 0.04374, 1.0, 0.3419, 0.1441, 0.0865, 1.0, 0.3467, 0.1384, 0.04374, 1.0, 0.3564, 0.1413, 0.04519, 1.0, 0.2384, 0.0999, 0.03689, 1.0, 0.2747, 0.1119, 0.03434, 1.0, 0.2346, 0.09531, 0.03071, 1.0, 0.2384, 0.09759, 0.0319, 1.0, 0.2874, 0.3467, 0.624, 1.0, 0.2918, 0.3515, 0.6172, 1.0, 0.2918, 0.3663, 0.6514, 1.0, 0.2874, 0.3613, 0.6514, 1.0, 0.305, 0.1221, 0.0382, 1.0, 0.3467, 0.1384, 0.04374, 1.0, 0.314, 0.1248, 0.04092, 1.0, 0.3231, 0.402, 0.6105, 1.0, 0.4397, 0.521, 0.4793, 1.0, 0.3231, 0.402, 0.6105, 1.0, 0.107, 0.1714, 0.8963, 1.0, 0.2016, 0.2789, 0.7682, 1.0, 0.1441, 0.1946, 0.8308, 1.0, 0.1651, 0.1651, 0.6376, 1.0, 0.3005, 0.3813, 0.6376, 1.0, 0.3613, 0.1441, 0.04519, 1.0, 0.3005, 0.1221, 0.0382, 1.0, 0.3613, 0.1441, 0.04519, 1.0, 0.3005, 0.3813, 0.6376, 1.0, 0.2874, 0.3712, 0.6514, 1.0, 0.2918, 0.3663, 0.6445, 1.0, 0.2874, 0.3712, 0.6514, 1.0, 0.3467, 0.1384, 0.04374, 1.0, 0.3613, 0.1441, 0.04519, 1.0, 0.3005, 0.1221, 0.0382, 1.0, 0.04971, 0.1144, 1.0, 1.0, 0.1529, 0.227, 0.8308, 1.0, 0.2051, 0.2831, 0.7529, 1.0, 0.3564, 0.1413, 0.04519, 1.0, 0.3564, 0.1441, 0.04519, 1.0, 0.3231, 0.1329, 0.04092, 1.0, 0.2705, 0.1095, 0.0356, 1.0, 0.107, 0.1714, 0.8963, 1.0, 0.3231, 0.402, 0.6105, 1.0, 0.3515, 0.4233, 0.5776, 1.0, 0.3231, 0.402, 0.6105, 1.0, 0.4072, 0.4851, 0.521, 1.0, 0.3515, 0.4233, 0.5776, 1.0, 0.3613, 0.1441, 0.04519, 1.0, 0.3613, 0.1441, 0.04519, 1.0, 0.3613, 0.1441, 0.04519, 1.0, 0.3005, 0.1221, 0.0382, 1.0, 0.3613, 0.1441, 0.04519, 1.0, 0.3613, 0.1441, 0.04519, 1.0, 0.2016, 0.08022, 0.02732, 1.0, 0.3613, 0.1441, 0.04519, 1.0, 0.2705, 0.1095, 0.0356, 1.0, 0.3231, 0.1329, 0.04092, 1.0, 0.3231, 0.1301, 0.04092, 1.0, 0.305, 0.1221, 0.0382, 1.0, 0.3564, 0.1441, 0.04519, 1.0, 0.3564, 0.1441, 0.04519, 1.0, 0.3467, 0.1384, 0.04374, 1.0, 0.2051, 0.2831, 0.7529, 1.0, 0.2122, 0.2918, 0.7454, 1.0, 0.2086, 0.2874, 0.7529, 1.0, 0.2122, 0.2874, 0.7529, 1.0, 0.2122, 0.2874, 0.7529, 1.0, 0.2086, 0.2874, 0.7529, 1.0, 0.2747, 0.3564, 0.6724, 1.0, 0.3564, 0.4452, 0.5711, 1.0, 0.3613, 0.1441, 0.04519, 1.0, 0.3564, 0.1441, 0.04519, 1.0, 0.3564, 0.1413, 0.04519, 1.0, 0.3613, 0.1441, 0.04519, 1.0, 0.3564, 0.1413, 0.04519, 1.0, 0.3613, 0.1441, 0.04519, 1.0, 0.3613, 0.1441, 0.04519, 1.0, 0.3564, 0.1441, 0.04519, 1.0, 0.3613, 0.1441, 0.04519, 1.0, 0.3613, 0.1441, 0.04519, 1.0, 0.3467, 0.1384, 0.04374, 1.0, 0.3419, 0.1441, 0.0865, 1.0, 0.3325, 0.1329, 0.04667, 1.0, 0.1651, 0.2159, 0.7758, 1.0, 0.3515, 0.4233, 0.5776, 1.0, 0.3515, 0.4233, 0.5776, 1.0, 0.305, 0.3864, 0.624, 1.0, 0.305, 0.3864, 0.6308, 1.0, 0.2831, 0.3613, 0.6584, 1.0, 0.3095, 0.1221, 0.0382, 1.0, 0.305, 0.1221, 0.0382, 1.0, 0.3095, 0.1221, 0.0382, 1.0, 0.3613, 0.1441, 0.04519, 1.0, 0.2874, 0.3613, 0.6514, 1.0, 0.2874, 0.3712, 0.6514, 1.0, 0.2918, 0.3663, 0.6445, 1.0, 0.3613, 0.1441, 0.04519, 1.0, 0.2346, 0.09531, 0.03071, 1.0, 0.2747, 0.1119, 0.03434, 1.0, 0.3613, 0.1441, 0.04519, 1.0, 0.3663, 0.147, 0.04519, 1.0, 0.3564, 0.1413, 0.04519, 1.0, 0.3564, 0.1441, 0.04519, 1.0, 0.2346, 0.09531, 0.03071, 1.0, 0.1845, 0.07619, 0.02416, 1.0, 0.2384, 0.09759, 0.0319, 1.0, 0.3564, 0.1413, 0.04519, 1.0, 0.3515, 0.1413, 0.04519, 1.0, 0.3515, 0.1413, 0.04519, 1.0, 0.3515, 0.1413, 0.04519, 1.0, 0.1812, 0.07421, 0.02416, 1.0, 0.1878, 0.07619, 0.02519, 1.0, 0.2051, 0.08022, 0.02624, 1.0, 0.1878, 0.07619, 0.02519, 1.0, 0.2462, 0.0999, 0.0319, 1.0, 0.2051, 0.08022, 0.02624, 1.0, 0.3231, 0.1301, 0.04092, 1.0, 0.3564, 0.1441, 0.04519, 1.0, 0.3515, 0.1384, 0.04374, 1.0, 0.305, 0.1221, 0.0382, 1.0, 0.305, 0.3864, 0.6308, 1.0, 0.3005, 0.3813, 0.6376, 1.0, 0.2831, 0.3613, 0.6584, 1.0, 0.3613, 0.1441, 0.04519, 1.0, 0.3095, 0.1221, 0.0382, 1.0, 0.3613, 0.1441, 0.04519, 1.0, 0.3613, 0.1441, 0.04519, 1.0, 0.3613, 0.1441, 0.04519, 1.0, 0.3613, 0.1441, 0.04519, 1.0, 0.3613, 0.1441, 0.04519, 1.0, 0.3613, 0.1441, 0.04519, 1.0, 0.3663, 0.147, 0.04519, 1.0, 0.3613, 0.1441, 0.04519, 1.0, 0.3419, 0.1441, 0.0865, 1.0, 0.3564, 0.1413, 0.04519, 1.0, 0.3185, 0.159, 0.1559, 1.0, 0.1946, 0.1384, 0.4851, 1.0, 0.305, 0.1301, 0.08438, 1.0, 0.3325, 0.1329, 0.04667, 1.0, 0.3968, 0.4793, 0.5149, 1.0, 0.3864, 0.4735, 0.5271, 1.0, 0.3813, 0.4621, 0.5333, 1.0, 0.3185, 0.1301, 0.04092, 1.0, 0.3515, 0.1413, 0.04519, 1.0, 0.3564, 0.1413, 0.04519, 1.0, 0.3467, 0.1384, 0.04374, 1.0, 0.3419, 0.1384, 0.04374, 1.0, 0.3185, 0.1301, 0.04092, 1.0, 0.2542, 0.3005, 0.6172, 1.0, 0.3864, 0.4735, 0.5271, 1.0, 0.3663, 0.4508, 0.552, 1.0, 0.3005, 0.3613, 0.5711, 1.0, 0.3613, 0.1441, 0.04519, 1.0, 0.3231, 0.1329, 0.04092, 1.0, 0.3564, 0.1441, 0.04519, 1.0, 0.3613, 0.1441, 0.04519, 1.0, 0.2384, 0.09759, 0.0319, 1.0, 0.1812, 0.07421, 0.02416, 1.0, 0.2051, 0.08022, 0.02624, 1.0, 0.2384, 0.0999, 0.03689, 1.0, 0.1878, 0.07619, 0.02519, 1.0, 0.1812, 0.07421, 0.02416, 1.0, 0.2384, 0.09759, 0.0319, 1.0, 0.1845, 0.07619, 0.02416, 1.0, 0.2918, 0.3712, 0.6514, 1.0, 0.3005, 0.3813, 0.6376, 1.0, 0.2874, 0.3712, 0.6514, 1.0, 0.402, 0.4851, 0.5089, 1.0, 0.4125, 0.4969, 0.4969, 1.0, 0.04971, 0.1144, 1.0, 1.0, 0.1119, 0.1812, 0.9047, 1.0, 0.4125, 0.4969, 0.4969, 1.0, 0.4179, 0.5029, 0.491, 1.0, 0.05951, 0.117, 0.956, 1.0, 0.04971, 0.1144, 1.0, 1.0, 0.2086, 0.08438, 0.02732, 1.0, 0.2016, 0.08438, 0.02732, 1.0, 0.3663, 0.1441, 0.04519, 1.0, 0.4179, 0.5029, 0.491, 1.0, 0.3613, 0.4287, 0.5333, 1.0, 0.04971, 0.1144, 1.0, 1.0, 0.05951, 0.117, 0.956, 1.0, 0.3515, 0.4179, 0.5457, 1.0, 0.3864, 0.4735, 0.5271, 1.0, 0.2542, 0.3005, 0.6172, 1.0, 0.3613, 0.1441, 0.04519, 1.0, 0.2747, 0.1119, 0.03434, 1.0, 0.3613, 0.1441, 0.04519, 1.0, 0.2623, 0.107, 0.03434, 1.0, 0.2346, 0.09531, 0.03071, 1.0, 0.3613, 0.1441, 0.04519, 1.0, 0.2961, 0.1746, 0.1195, 1.0, 0.2051, 0.08022, 0.02624, 1.0, 0.2462, 0.0999, 0.0319, 1.0, 0.1878, 0.07619, 0.02519, 1.0, 0.2086, 0.08438, 0.02732, 1.0, 0.3372, 0.1356, 0.04231, 1.0, 0.2122, 0.2918, 0.7454, 1.0, 0.2051, 0.2831, 0.7529, 1.0, 0.1529, 0.227, 0.8308, 1.0, 0.2016, 0.2789, 0.7682, 1.0, 0.159, 0.1384, 0.5972, 1.0, 0.3005, 0.3813, 0.6376, 1.0, 0.1651, 0.1651, 0.6376, 1.0, 0.3467, 0.1384, 0.04374, 1.0, 0.3005, 0.1221, 0.0382, 1.0, 0.3005, 0.1221, 0.0382, 1.0, 0.04971, 0.1144, 1.0, 1.0, 0.3231, 0.402, 0.6105, 1.0, 0.0999, 0.1651, 0.9131, 1.0, 0.305, 0.1221, 0.0382, 1.0, 0.3095, 0.1221, 0.0382, 1.0, 0.3613, 0.1441, 0.04519, 1.0, 0.305, 0.1221, 0.0382, 1.0, 0.3613, 0.1441, 0.04519, 1.0, 0.3467, 0.1384, 0.04374, 1.0, 0.3095, 0.1221, 0.0382, 1.0, 0.3185, 0.1274, 0.04092, 1.0, 0.3613, 0.1441, 0.04519, 1.0, 0.2705, 0.3467, 0.6724, 1.0, 0.2747, 0.3564, 0.6724, 1.0, 0.2918, 0.3663, 0.6514, 1.0, 0.3564, 0.1441, 0.04519, 1.0, 0.3467, 0.1384, 0.04374, 1.0, 0.3467, 0.1384, 0.04374, 1.0, 0.3613, 0.1441, 0.04519, 1.0, 0.3663, 0.147, 0.04519, 1.0, 0.3613, 0.1441, 0.04519, 1.0, 0.3467, 0.1384, 0.04374, 1.0, 0.3467, 0.1384, 0.04374, 1.0, 0.3419, 0.1441, 0.0865, 1.0, 0.0999, 0.1651, 0.9131, 1.0, 0.1441, 0.1946, 0.8308, 1.0, 0.2016, 0.2789, 0.7682, 1.0, 0.1529, 0.227, 0.8308, 1.0, 0.05127, 0.1144, 1.0, 1.0, 0.402, 0.4851, 0.5089, 1.0, 0.3663, 0.4452, 0.552, 1.0, 0.04971, 0.1144, 1.0, 1.0, 0.2016, 0.08438, 0.02732, 1.0, 0.2623, 0.107, 0.03434, 1.0, 0.3663, 0.1441, 0.04519, 1.0, 0.2623, 0.107, 0.03434, 1.0, 0.3663, 0.147, 0.04519, 1.0, 0.3663, 0.1441, 0.04519, 1.0, 0.04971, 0.1144, 1.0, 1.0, 0.3613, 0.4287, 0.5333, 1.0, 0.3813, 0.4621, 0.5333, 1.0, 0.04971, 0.1144, 1.0, 1.0, 0.3515, 0.1413, 0.04519, 1.0, 0.3515, 0.1413, 0.04519, 1.0, 0.305, 0.1779, 0.2195, 1.0, 0.3185, 0.159, 0.1559, 1.0, 0.3095, 0.3916, 0.624, 1.0, 0.305, 0.3864, 0.624, 1.0, 0.3005, 0.3813, 0.6376, 1.0, 0.3005, 0.3813, 0.6376, 1.0, 0.305, 0.3864, 0.624, 1.0, 0.3095, 0.3916, 0.624, 1.0, 0.305, 0.3864, 0.6308, 1.0, 0.3813, 0.4621, 0.5333, 1.0, 0.3185, 0.3968, 0.6172, 1.0, 0.2747, 0.3515, 0.6724, 1.0, 0.3864, 0.4735, 0.5271, 1.0, 0.3968, 0.4793, 0.5149, 1.0, 0.3663, 0.4508, 0.552, 1.0, 0.3325, 0.1329, 0.04667, 1.0, 0.305, 0.1301, 0.08438, 1.0, 0.3467, 0.1384, 0.04374, 1.0, 0.1441, 0.1946, 0.8308, 1.0, 0.107, 0.1714, 0.8963, 1.0, 0.1651, 0.1651, 0.6376, 1.0, 0.3005, 0.3813, 0.6376, 1.0, 0.1946, 0.1384, 0.4851, 1.0, 0.3325, 0.1329, 0.04667, 1.0, 0.3419, 0.1441, 0.0865, 1.0, 0.3467, 0.4179, 0.5841, 1.0, 0.402, 0.4851, 0.5089, 1.0, 0.05127, 0.1144, 1.0, 1.0, 0.04971, 0.1144, 1.0, 1.0, 0.3813, 0.4621, 0.5333, 1.0, 0.3467, 0.4179, 0.5841, 1.0, 0.04971, 0.1144, 1.0, 1.0, 0.04971, 0.1144, 1.0, 1.0, 0.3813, 0.4621, 0.5333, 1.0, 0.3864, 0.4735, 0.5271, 1.0, 0.4125, 0.4969, 0.4969, 1.0, 0.402, 0.4851, 0.5089, 1.0, 0.3663, 0.4452, 0.552, 1.0, 0.402, 0.4851, 0.5089, 1.0, 0.1119, 0.1812, 0.9047, 1.0, 0.04971, 0.1144, 1.0, 1.0, 0.3564, 0.1413, 0.04519, 1.0, 0.3467, 0.1384, 0.04374, 1.0, 0.3185, 0.1301, 0.04092, 1.0, 0.1651, 0.03434, 0.02519, 1.0, 0.1683, 0.07036, 0.02956, 1.0, 0.1683, 0.07227, 0.03071, 1.0, 0.1683, 0.07036, 0.02956, 1.0, 0.1651, 0.03434, 0.02519, 1.0, 0.162, 0.06125, 0.02315, 1.0])
me_mesh.use_remesh_fix_poles = True
me_mesh.use_remesh_preserve_attributes = False
me_mesh.use_mirror_vertex_groups = False
me_mesh.use_paint_bone_selection = False
me_mesh.use_paint_mask_vertex = True
me_mesh.update()
me_mesh_001 = bpy.data.meshes.new('Mesh.001')
me_mesh_001.from_pydata([(0.1876, 0.09175, 1.571), (0.1188, 0.1542, 1.707), (0.06934, 0.1291, 1.751), (0.1072, 0.05411, 1.769), (0.1095, -0.05514, 1.765), (0.1005, -0.133, 1.731), (0.08961, -0.1855, 1.663), (0.09057, -0.1916, 1.566), (0.13, -0.1384, 1.522), (0.08324, -0.1163, 1.349), (0.1831, -0.01178, 1.515), (0.1904, 0.08367, 1.645), (0.1757, 0.05556, 1.694), (0.1746, -0.058, 1.691), (0.2083, -0.00761, 1.615), (0.179, -0.1106, 1.613), (0.1558, -0.08914, 1.507), (0.05491, -0.1469, 1.354), (0.0, 0.1161, 1.719), (0.0, 0.2239, 1.656), (0.0, 0.0005114, 1.78), (0.0, -0.1134, 1.753), (0.0, -0.1853, 1.704), (0.0, -0.2195, 1.512), (0.0, -0.1797, 1.352), (0.1764, 0.1004, 1.645)], [], [(10, 14, 15, 16), (4, 20, 21, 5), (15, 14, 13), (15, 8, 16), (3, 20, 4), (7, 6, 22, 23), (7, 17, 9, 8), (7, 8, 15, 6), (5, 6, 15, 13), (18, 20, 3, 2), (14, 10, 0, 11), (12, 13, 14, 11), (2, 1, 19), (2, 19, 18), (12, 1, 2, 3), (5, 21, 22, 6), (7, 23, 24, 17), (12, 3, 4, 13), (16, 8, 9), (11, 25, 1, 12), (13, 4, 5), (0, 25, 11)])
me_mesh_001.polygons.foreach_set('use_smooth', [True] * 22)
_ca = me_mesh_001.color_attributes.new('Col', 'BYTE_COLOR', 'CORNER')
_ca.data.foreach_set('color', [0.04231, 0.01033, 0.005605, 1.0, 0.04231, 0.01033, 0.005605, 1.0, 0.04231, 0.01033, 0.005605, 1.0, 0.04231, 0.01033, 0.005605, 1.0, 0.04231, 0.01033, 0.005605, 1.0, 0.04231, 0.01033, 0.005605, 1.0, 0.04231, 0.01033, 0.005605, 1.0, 0.04231, 0.01033, 0.005605, 1.0, 0.04231, 0.01033, 0.005605, 1.0, 0.04231, 0.01033, 0.005605, 1.0, 0.04231, 0.01033, 0.005605, 1.0, 0.04231, 0.01033, 0.005605, 1.0, 0.04231, 0.01033, 0.005605, 1.0, 0.04231, 0.01033, 0.005605, 1.0, 0.04231, 0.01033, 0.005605, 1.0, 0.04231, 0.01033, 0.005605, 1.0, 0.04231, 0.01033, 0.005605, 1.0, 0.04231, 0.01033, 0.005605, 1.0, 0.04231, 0.01033, 0.005605, 1.0, 0.04231, 0.01033, 0.005605, 1.0, 0.04231, 0.01033, 0.005605, 1.0, 0.04231, 0.01033, 0.005605, 1.0, 0.04231, 0.01033, 0.005605, 1.0, 0.04231, 0.01033, 0.005605, 1.0, 0.04231, 0.01033, 0.005605, 1.0, 0.04231, 0.01033, 0.005605, 1.0, 0.04231, 0.01033, 0.005605, 1.0, 0.04231, 0.01033, 0.005605, 1.0, 0.04231, 0.01033, 0.005605, 1.0, 0.04231, 0.01033, 0.005605, 1.0, 0.04231, 0.01033, 0.005605, 1.0, 0.04231, 0.01033, 0.005605, 1.0, 0.04231, 0.01033, 0.005605, 1.0, 0.04231, 0.01033, 0.005605, 1.0, 0.04231, 0.01033, 0.005605, 1.0, 0.04231, 0.01033, 0.005605, 1.0, 0.04231, 0.01033, 0.005605, 1.0, 0.04231, 0.01033, 0.005605, 1.0, 0.04231, 0.01033, 0.005605, 1.0, 0.04231, 0.01033, 0.005605, 1.0, 0.04231, 0.01033, 0.005605, 1.0, 0.04231, 0.01033, 0.005605, 1.0, 0.04231, 0.01033, 0.005605, 1.0, 0.04231, 0.01033, 0.005605, 1.0, 0.04231, 0.01033, 0.005605, 1.0, 0.04231, 0.01033, 0.005605, 1.0, 0.04231, 0.01033, 0.005605, 1.0, 0.04231, 0.01033, 0.005605, 1.0, 0.04231, 0.01033, 0.005605, 1.0, 0.04231, 0.01033, 0.005605, 1.0, 0.04231, 0.01033, 0.005605, 1.0, 0.04231, 0.01033, 0.005605, 1.0, 0.04231, 0.01033, 0.005605, 1.0, 0.04231, 0.01033, 0.005605, 1.0, 0.04231, 0.01033, 0.005605, 1.0, 0.04231, 0.01033, 0.005605, 1.0, 0.04231, 0.01033, 0.005605, 1.0, 0.04231, 0.01033, 0.005605, 1.0, 0.04231, 0.01033, 0.005605, 1.0, 0.04231, 0.01033, 0.005605, 1.0, 0.04231, 0.01033, 0.005605, 1.0, 0.04231, 0.01033, 0.005605, 1.0, 0.04231, 0.01033, 0.005605, 1.0, 0.04231, 0.01033, 0.005605, 1.0, 0.04231, 0.01033, 0.005605, 1.0, 0.04231, 0.01033, 0.005605, 1.0, 0.04231, 0.01033, 0.005605, 1.0, 0.04231, 0.01033, 0.005605, 1.0, 0.04231, 0.01033, 0.005605, 1.0, 0.04231, 0.01033, 0.005605, 1.0, 0.04231, 0.01033, 0.005605, 1.0, 0.04231, 0.01033, 0.005605, 1.0, 0.04231, 0.01033, 0.005605, 1.0, 0.04231, 0.01033, 0.005605, 1.0, 0.04231, 0.01033, 0.005605, 1.0, 0.04231, 0.01033, 0.005605, 1.0, 0.04231, 0.01033, 0.005605, 1.0, 0.04231, 0.01033, 0.005605, 1.0, 0.04231, 0.01033, 0.005605, 1.0, 0.04231, 0.01033, 0.005605, 1.0])
me_mesh_001.use_remesh_fix_poles = True
me_mesh_001.use_remesh_preserve_attributes = False
me_mesh_001.use_mirror_vertex_groups = False
me_mesh_001.update()
arm_armature = bpy.data.armatures.new('Armature')  # bones are not reproduced

# ---- objects
ob_mball_001 = bpy.data.objects.new('Mball.001', me_mesh)
ob_armature = bpy.data.objects.new('Armature', arm_armature)
ob_mball_002 = bpy.data.objects.new('Mball.002', me_mesh_001)

# ---- transforms, parenting, visibility, modifiers, constraints
ob_mball_001.parent = ob_armature
ob_mball_001.location = (0.0, 0.0, 0.0)
ob_mball_001.lineart.crease_threshold = 0.0
_vg = ob_mball_001.vertex_groups.new(name='torso')
for _i, _w in zip([18, 19, 20, 21, 23, 24, 25, 26, 27, 31, 32, 33, 34, 58, 59, 60, 61, 62, 63, 65, 66, 67, 68, 69, 70, 71, 72, 73, 74, 75, 76, 78, 79, 80, 94, 95, 108, 113, 114, 115, 116, 117, 118, 119, 120, 121, 122, 123, 124, 125, 136, 138, 139], [0.1106, 0.113, 0.001122, 0.5743, 0.2439, 0.537, 0.07217, 0.2034, 0.005532, 0.7521, 0.3923, 0.8803, 0.7069, 0.5539, 0.6582, 0.8388, 0.8884, 0.8765, 0.7757, 0.7383, 0.7596, 0.8721, 0.8801, 0.8164, 0.8467, 0.8441, 0.7595, 0.8636, 0.9365, 0.8742, 0.7678, 0.2448, 0.09176, 0.7509, 0.1964, 0.1068, 0.1309, 0.04422, 0.8462, 0.9269, 0.9567, 0.9359, 0.8973, 0.8687, 0.8843, 0.7844, 0.8698, 0.9561, 0.862, 0.5989, 0.04076, 0.1827, 0.03273]): _vg.add([_i], _w, 'REPLACE')
_vg = ob_mball_001.vertex_groups.new(name='neck')
for _i, _w in zip([21, 23, 24, 26, 27, 28, 29, 30, 33, 34, 35, 36, 37, 38, 39, 40, 46, 47, 48, 49, 50, 54, 55, 56, 57, 58, 59, 60, 72, 112, 113, 114, 124, 125, 126, 127, 130, 134, 135, 136, 137, 138], [0.003302, 0.6548, 0.3292, 0.7361, 0.8951, 0.8835, 0.235, 0.888, 0.03757, 0.2164, 0.108, 0.1228, 0.2257, 0.0375, 0.03085, 0.001027, 0.00365, 0.05716, 0.09444, 0.2351, 0.07926, 0.01379, 0.02444, 0.09473, 0.1889, 0.2414, 0.09145, 0.02196, 0.0222, 0.3271, 0.9388, 0.1502, 0.07408, 0.3391, 0.1347, 0.07723, 0.02024, 0.02236, 0.1495, 0.867, 0.914, 0.7634]): _vg.add([_i], _w, 'REPLACE')
_vg = ob_mball_001.vertex_groups.new(name='head')
for _i, _w in zip([27, 28, 29, 30, 35, 36, 37, 38, 39, 40, 41, 42, 43, 44, 45, 46, 47, 48, 49, 50, 51, 52, 53, 54, 55, 56, 57, 112, 126, 127, 128, 129, 130, 131, 132, 133, 134, 135, 136, 137, 138, 146, 147, 148, 149], [0.07153, 0.08641, 0.7595, 0.09616, 0.8897, 0.8739, 0.7672, 0.9549, 0.9586, 0.9739, 0.9834, 0.9902, 0.9931, 0.9922, 0.9857, 0.972, 0.9402, 0.9017, 0.7554, 0.918, 0.9754, 0.9841, 0.9822, 0.967, 0.9613, 0.9016, 0.8021, 0.6694, 0.8632, 0.9215, 0.993, 0.9804, 0.9642, 1.0, 0.9917, 0.9799, 0.9622, 0.8433, 0.08117, 0.06557, 0.01244, 0.5406, 0.5939, 0.6031, 0.6065]): _vg.add([_i], _w, 'REPLACE')
_vg = ob_mball_001.vertex_groups.new(name='arm_upper.r')
for _i, _w in zip([12, 13, 14, 16, 17, 18, 19, 20, 21, 22, 23, 24, 25, 26, 33, 34, 58, 59, 60, 61, 67, 68, 69, 70, 71, 72, 73, 108, 109, 110, 115, 124, 125, 139, 140], [0.4522, 0.005247, 0.6236, 0.006267, 0.06528, 0.855, 0.8515, 0.9596, 0.3843, 0.9797, 0.08387, 0.1239, 0.8797, 0.03034, 0.06766, 0.06718, 0.1946, 0.2414, 0.1154, 0.07392, 0.02578, 0.03227, 0.1538, 0.126, 0.1243, 0.1968, 0.1155, 0.8432, 0.2058, 0.1123, 0.04675, 0.05769, 0.04604, 0.9099, 0.9391]): _vg.add([_i], _w, 'REPLACE')
_vg = ob_mball_001.vertex_groups.new(name='arm_lower.r')
for _i, _w in zip([3, 4, 5, 6, 7, 8, 9, 10, 11, 12, 13, 14, 15, 16, 17, 19, 25, 109, 110, 111, 139], [0.03756, 0.07208, 0.09687, 0.8102, 0.8094, 0.3882, 0.6846, 0.617, 0.2955, 0.5451, 0.9698, 0.3645, 0.9891, 0.9672, 0.9282, 0.00921, 9.163e-05, 0.7709, 0.8817, 0.07063, 0.00964]): _vg.add([_i], _w, 'REPLACE')
_vg = ob_mball_001.vertex_groups.new(name='arm_hand.r')
for _i, _w in zip([0, 1, 2, 3, 4, 5, 6, 7, 8, 9, 10, 11, 111], [0.981, 1.027, 1.016, 0.9562, 0.9279, 0.9024, 0.1888, 0.1866, 0.6059, 0.3019, 0.3711, 0.706, 0.9285]): _vg.add([_i], _w, 'REPLACE')
_vg = ob_mball_001.vertex_groups.new(name='arm_upper.l')
_vg = ob_mball_001.vertex_groups.new(name='arm_lower.l')
_vg = ob_mball_001.vertex_groups.new(name='arm_hand.l')
_vg = ob_mball_001.vertex_groups.new(name='leg_upper.r')
for _i, _w in zip([31, 32, 61, 62, 63, 64, 65, 66, 67, 68, 74, 75, 76, 77, 78, 79, 80, 94, 95, 97, 99, 116, 117, 118, 119, 120, 121, 122, 141, 142, 143, 144, 145], [0.2459, 0.6063, 0.005475, 0.1075, 0.2189, 0.9513, 0.2483, 0.2278, 0.08648, 0.07557, 0.02223, 0.1175, 0.2212, 0.9552, 0.7541, 0.9072, 0.248, 0.8022, 0.8919, 0.9736, 0.08533, 0.003505, 0.05593, 0.09912, 0.1301, 0.1148, 0.2142, 0.1258, 0.9883, 0.989, 0.9764, 0.9656, 0.9504]): _vg.add([_i], _w, 'REPLACE')
_vg = ob_mball_001.vertex_groups.new(name='leg_lower.r')
for _i, _w in zip([82, 87, 88, 89, 90, 91, 92, 93, 96, 99, 100, 101, 102, 103, 106], [0.1272, 0.1058, 0.2115, 0.5108, 0.4879, 0.4869, 0.4888, 0.4941, 0.463, 0.543, 0.5346, 0.5343, 0.5718, 0.2135, 0.2628]): _vg.add([_i], _w, 'REPLACE')
_vg = ob_mball_001.vertex_groups.new(name='leg_foot.r')
for _i, _w in zip([81, 82, 83, 84, 85, 86, 87, 88, 89, 90, 91, 92, 93, 96, 98, 99, 100, 101, 102, 103, 104, 105, 106, 107], [0.9542, 0.8644, 1.001, 0.985, 1.005, 0.995, 0.8945, 0.7885, 0.4923, 0.5057, 0.5071, 0.4967, 0.4879, 0.5316, 0.9757, 0.3698, 0.4895, 0.4621, 0.4273, 0.785, 1.01, 1.001, 0.7311, 1.061]): _vg.add([_i], _w, 'REPLACE')
_vg = ob_mball_001.vertex_groups.new(name='leg_upper.l')
_vg = ob_mball_001.vertex_groups.new(name='leg_lower.l')
_vg = ob_mball_001.vertex_groups.new(name='leg_foot.l')
_m = ob_mball_001.modifiers.new('Mirror', 'MIRROR')
_m.use_clip = True
_m = ob_mball_001.modifiers.new('Armature', 'ARMATURE')
_m.object = ob_armature
ob_armature.location = (0.0, 0.0, 0.0)
ob_armature.show_in_front = True
ob_armature.lineart.crease_threshold = 0.0
ob_mball_002.parent = ob_armature
ob_mball_002.location = (0.0, 0.0, 0.0)
ob_mball_002.lineart.crease_threshold = 0.0
_vg = ob_mball_002.vertex_groups.new(name='torso')
_vg = ob_mball_002.vertex_groups.new(name='neck')
for _i, _w in zip([0, 6, 7, 8, 9, 10, 14, 15, 16, 17, 23, 24, 25], [0.0375, 0.00365, 0.05716, 0.09444, 0.2351, 0.07926, 0.01379, 0.02444, 0.09473, 0.1889, 0.02236, 0.1495, 0.0005137]): _vg.add([_i], _w, 'REPLACE')
_vg = ob_mball_002.vertex_groups.new(name='head')
for _i, _w in zip([0, 1, 2, 3, 4, 5, 6, 7, 8, 9, 10, 11, 12, 13, 14, 15, 16, 17, 18, 19, 20, 21, 22, 23, 24, 25], [0.9549, 0.9834, 0.9902, 0.9931, 0.9922, 0.9857, 0.972, 0.9402, 0.9017, 0.7554, 0.918, 0.9754, 0.9841, 0.9822, 0.967, 0.9613, 0.9016, 0.8021, 0.993, 0.9804, 1.0, 0.9917, 0.9799, 0.9622, 0.8433, 0.9747]): _vg.add([_i], _w, 'REPLACE')
_vg = ob_mball_002.vertex_groups.new(name='arm_upper.r')
_vg = ob_mball_002.vertex_groups.new(name='arm_lower.r')
_vg = ob_mball_002.vertex_groups.new(name='arm_hand.r')
_vg = ob_mball_002.vertex_groups.new(name='arm_upper.l')
_vg = ob_mball_002.vertex_groups.new(name='arm_lower.l')
_vg = ob_mball_002.vertex_groups.new(name='arm_hand.l')
_vg = ob_mball_002.vertex_groups.new(name='leg_upper.r')
_vg = ob_mball_002.vertex_groups.new(name='leg_lower.r')
_vg = ob_mball_002.vertex_groups.new(name='leg_foot.r')
_vg = ob_mball_002.vertex_groups.new(name='leg_upper.l')
_vg = ob_mball_002.vertex_groups.new(name='leg_lower.l')
_vg = ob_mball_002.vertex_groups.new(name='leg_foot.l')
_m = ob_mball_002.modifiers.new('Mirror', 'MIRROR')
_m.use_clip = True
_m = ob_mball_002.modifiers.new('Armature', 'ARMATURE')
_m.object = ob_armature
_m = ob_mball_002.modifiers.new('Solidify', 'SOLIDIFY')
_m.thickness = -0.05
_m.edge_crease_inner = 0.3866
_m.edge_crease_outer = 0.2017

# ---- collection membership
col_collection.objects.link(ob_mball_001)
col_collection.objects.link(ob_armature)
col_collection.objects.link(ob_mball_002)

# ---- scene / render settings (as saved in the file)
scene.frame_start = 1; scene.frame_end = 250; scene.frame_set(1)
scene.render.engine = 'BLENDER_EEVEE_NEXT'
scene.cycles.use_denoising = False
scene.cycles.samples = 128
scene.cycles.sampling_pattern = 'TABULATED_SOBOL'
scene.cycles.use_adaptive_sampling = False
scene.cycles.use_light_tree = False
scene.view_settings.view_transform = 'Filmic'
bpy.context.view_layer.update()

# ---- added for rendering (the .blend has no active camera and no usable light): camera, sun
cam_auto = bpy.data.cameras.new('AutoCamera')
cam_auto.lens = 50.0
cam_auto.sensor_width = 36.0
cam_auto.clip_end = 1000.0
ob_auto_camera = bpy.data.objects.new('AutoCamera', cam_auto)
scene.collection.objects.link(ob_auto_camera)
ob_auto_camera.location = (2.09693, -3.21356, 1.77559)
ob_auto_camera.rotation_euler = (1.09748, -7.21219e-08, 0.694738)
scene.camera = ob_auto_camera
light_auto_sun = bpy.data.lights.new('AutoSun', 'SUN')
light_auto_sun.energy = 3.0
light_auto_sun.angle = 0.0523599
ob_auto_sun = bpy.data.objects.new('AutoSun', light_auto_sun)
scene.collection.objects.link(ob_auto_sun)
ob_auto_sun.rotation_euler = (0.872665, 0.174533, 0.523599)
bpy.context.view_layer.update()
